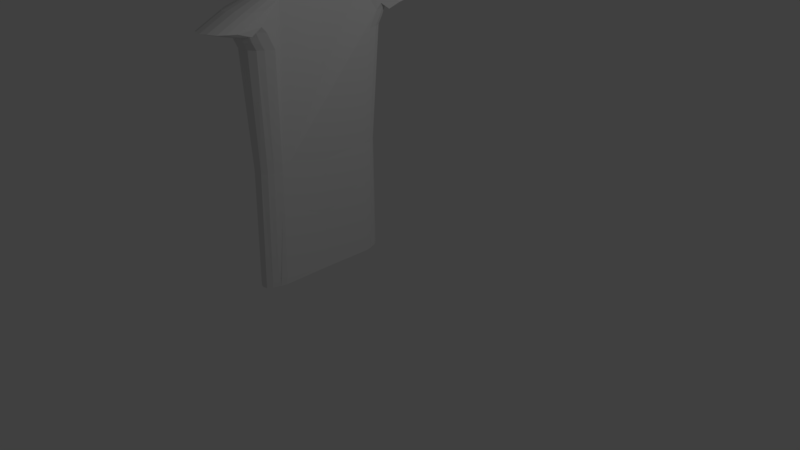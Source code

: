 # Source: torso.blend  (saved by Blender 2.79.0; exported with 4.5.12 LTS)
import bpy
from mathutils import Matrix  # noqa: F401  (used for matrix-valued properties, if any)

bpy.ops.wm.read_factory_settings(use_empty=True)
scene = bpy.context.scene
scene.name = 'Scene'

# ---- collections
col_collection_1 = bpy.data.collections.new('Collection 1'); scene.collection.children.link(col_collection_1)

# ---- world
world_world = bpy.data.worlds.new('World'); scene.world = world_world
world_world.color = (0.05088, 0.05088, 0.05088)
world_world.use_sun_shadow = False
world_world.sun_shadow_jitter_overblur = 0.0
world_world.cycles.sampling_method = 'MANUAL'

# ---- cameras
cam_camera = bpy.data.cameras.new('Camera')
cam_camera.clip_end = 100.0
cam_camera.lens = 35.0
cam_camera.sensor_width = 32.0
cam_camera.sensor_height = 18.0
cam_camera.ortho_scale = 7.314
cam_camera.dof.focus_distance = 0.0
cam_camera.dof.aperture_fstop = 128.0

# ---- lights
light_lamp = bpy.data.lights.new('Lamp', 'POINT')
light_lamp.transmission_factor = 0.0
light_lamp.cutoff_distance = 30.0
light_lamp.energy = 100.0
light_lamp.shadow_buffer_clip_start = 1.001
light_lamp.shadow_soft_size = 0.1
light_lamp.shadow_maximum_resolution = 0.006
light_lamp.use_absolute_resolution = True

# ---- meshes
me_cylinder = bpy.data.meshes.new('Cylinder')
me_cylinder.from_pydata([(-0.3955, 0.7079, -0.1275), (-0.161, 0.8384, -0.1307), (0.1215, 0.8557, -1.0), (0.3007, 0.9012, 1.0), (0.227, 0.7415, -1.0), (0.3101, 0.7242, 1.0), (0.2617, 0.6615, -1.0), (0.3347, 0.7399, 1.0), (0.2339, -0.6573, -1.0), (0.3748, -0.5726, 1.032), (0.2007, -0.7706, -1.0), (0.3271, -0.697, 1.032), (0.1532, -0.8453, -1.0), (0.2589, -0.7789, 1.032), (0.0634, -0.9067, -1.0), (0.1298, -0.8463, 1.032), (-0.04394, -0.9242, -1.0), (-0.02447, -0.8655, 1.032), (-0.1513, -0.9067, -1.0), (-0.1787, -0.8463, 1.032), (-0.2545, -0.8549, -1.0), (-0.327, -0.7894, 1.032), (-0.3496, -0.7706, -1.0), (-0.4637, -0.697, 1.032), (-0.433, -0.6573, -1.0), (-0.6852, -0.5726, 1.032), (-0.5014, -0.5192, -1.0), (-0.6819, -0.4211, 1.032), (-0.004414, 0.7047, -0.1407), (0.2942, -0.636, -0.1227), (0.1989, -0.8162, -0.1232), (-0.03416, -0.8919, -0.118), (-0.283, -0.8254, -0.1198), (-0.494, -0.636, -0.1169), (-0.494, 0.5993, -0.1254), (-0.283, 0.7886, -0.1315), (0.1614, 0.7623, -0.1412), (0.2817, 0.628, -0.1406), (0.255, -0.7447, -0.1224), (0.09272, -0.8751, -0.1196), (-0.433, 0.6316, -1.0), (-0.8019, 0.5293, 0.9839), (-0.3496, 0.7449, -1.0), (-0.5556, 0.7555, 1.0), (-0.2545, 0.8291, -1.0), (-0.3827, 0.8495, 1.0), (-0.1513, 0.881, -1.0), (-0.1951, 0.9808, 1.0), (-0.5749, -0.5037, -0.119), (-0.3955, -0.7447, -0.1172), (-0.161, -0.8751, -0.118), (-0.7648, -0.5421, 0.7093), (-0.6546, -0.6896, 0.725), (0.3992, -0.8107, 0.7314), (-0.1869, -0.9552, 0.7298), (0.3205, -0.8904, 0.7336), (-0.5174, -0.8108, 0.7338), (-0.3591, -0.9006, 0.7354), (0.4538, -0.6898, 0.7272), (-0.008164, -0.9742, 0.7328), (0.1708, -0.9557, 0.7343), (-0.006404, -1.026, 0.7904), (-0.6677, -0.7399, 0.7935), (0.328, -0.9408, 0.7859), (0.4641, -0.7392, 0.7824), (-0.7841, -0.5919, 0.7934), (-0.1888, -1.007, 0.7922), (-0.3643, -0.9516, 0.7929), (0.1757, -1.007, 0.7882), (0.4082, -0.8607, 0.7842), (-0.526, -0.8613, 0.7933), (-0.3698, -1.007, 0.8556), (-0.5351, -0.9158, 0.8573), (0.3389, -0.9969, 0.8628), (-0.1909, -1.063, 0.8627), (0.4204, -0.9158, 0.8565), (-0.6798, -0.7934, 0.8568), (-0.798, -0.6442, 0.8542), (0.1829, -1.064, 0.867), (-0.004077, -1.082, 0.8666), (0.4761, -0.7928, 0.8461), (0.4266, -0.9818, 0.8932), (0.1863, -1.128, 0.9037), (-0.3742, -1.066, 0.9045), (-0.1923, -1.123, 0.9097), (-0.8076, -0.7065, 0.8957), (0.4837, -0.8577, 0.8867), (0.3439, -1.063, 0.8982), (-0.6872, -0.8575, 0.8957), (-0.002825, -1.145, 0.9076), (-0.5412, -0.9782, 0.8998), (-0.5424, -1.311, 0.872), (-0.3747, -1.406, 0.8739), (0.4874, -1.164, 0.8701), (-0.002553, -1.474, 0.8802), (0.1876, -1.442, 0.8819), (-0.8116, -1.014, 0.877), (-0.69, -1.174, 0.8739), (0.4297, -1.289, 0.8751), (-0.1926, -1.457, 0.8807), (0.3461, -1.376, 0.8772), (0.01405, -1.474, 0.8797), (-0.3705, -1.408, 0.8738), (-0.1833, -1.458, 0.8807), (0.4327, -0.9381, 0.9787), (-0.5449, -0.9606, 0.9749), (-0.002087, -1.129, 0.9805), (-0.6935, -0.8201, 0.9781), (0.3486, -1.021, 0.9812), (0.492, -0.7851, 0.9827), (-0.816, -0.6545, 0.9825), (-0.1929, -1.126, 0.9773), (-0.376, -1.067, 0.9734), (0.1892, -1.087, 0.985), (-0.009985, -0.9684, 0.6732), (-0.01054, -0.9666, 0.655), (-0.5418, -1.119, 0.8445), (-0.1925, -1.263, 0.8539), (-0.8097, -0.8371, 0.8447), (0.4857, -0.9905, 0.8365), (0.345, -1.192, 0.8465), (0.4281, -1.107, 0.8431), (0.1597, -0.9443, 0.6135), (0.2956, -0.8752, 0.5583), (-0.6886, -0.987, 0.8438), (0.187, -1.266, 0.8506), (-0.1865, -0.9541, 0.718), (-0.00269, -1.282, 0.8527), (-0.3744, -1.207, 0.8484), (0.3328, -0.3813, 1.052), (0.2029, -0.5057, 1.052), (0.1347, -0.5876, 1.052), (0.005629, -0.655, 1.052), (-0.1486, -0.6742, 1.052), (-0.3029, -0.655, 1.052), (-0.4512, -0.5981, 1.052), (-0.5879, -0.5057, 1.052), (-0.7077, -0.3813, 1.052), (-0.806, -0.2298, 1.052), (0.3268, -0.1864, 1.061), (0.06367, -0.3108, 1.061), (0.004998, -0.3927, 1.061), (-0.106, -0.4601, 1.061), (-0.2387, -0.4793, 1.061), (-0.3714, -0.4601, 1.061), (-0.4989, -0.4032, 1.061), (-0.6165, -0.3108, 1.061), (-0.6043, -0.1864, 1.061), (-0.6254, -0.03485, 1.061), (-0.6819, -0.4211, 1.032), (-0.8019, 0.5293, 0.9839), (-0.806, -0.2298, 1.052), (-0.6254, -0.03485, 1.061), (-0.6819, -0.4211, 1.032), (-0.8019, 0.5293, 0.9839), (-0.806, -0.2298, 1.052), (-0.6254, -0.03485, 1.061), (-0.6819, -0.4211, 1.032), (-0.8019, 0.5293, 0.9839), (-0.806, -0.2298, 1.052), (-0.6254, -0.03485, 1.061), (-0.6819, -0.4211, 1.032), (-0.8019, 0.5293, 0.9839), (-0.806, -0.2298, 1.052), (-0.6254, -0.03485, 1.061), (-0.7143, 0.002027, 1.004), (-0.7888, 0.0001279, 1.05), (-0.6325, 0.002568, 1.059), (-0.7888, 0.0001279, 1.05)], [(166, 168)], [(32, 50, 126, 54, 57), (2, 36, 28, 4), (4, 28, 37, 6), (7, 9, 109, 93, 119, 86, 80, 64, 58, 29, 37), (8, 29, 38, 10), (10, 38, 30, 12), (12, 30, 39, 14), (14, 39, 31, 16), (16, 31, 50, 18), (18, 50, 32, 20), (20, 32, 49, 22), (22, 49, 33, 24), (24, 33, 48, 26), (31, 39, 122, 114, 115), (33, 49, 56, 52), (30, 38, 53, 55, 123), (37, 29, 8, 6), (28, 36, 3, 5), (27, 41, 34, 48, 51, 65, 77, 85, 118, 96, 110), (40, 34, 0, 42), (42, 0, 35, 44), (3, 47, 45, 43, 41, 27, 25, 23, 21, 19, 17, 15, 13, 11, 9, 7, 5), (44, 35, 1, 46), (35, 0, 43, 45), (2, 4, 6, 8, 10, 12, 14, 16, 18, 20, 22, 24, 26, 40, 42, 44, 46), (46, 1, 36, 2), (1, 35, 45, 47), (37, 28, 5, 7), (38, 29, 58, 53), (39, 30, 123, 122), (50, 31, 115, 126), (49, 32, 57, 56), (48, 33, 52, 51), (48, 34, 40, 26), (0, 34, 41, 43), (36, 1, 47, 3), (59, 60, 68, 61), (57, 54, 66, 67), (56, 57, 67, 70), (53, 58, 64, 69), (52, 56, 70, 62), (54, 59, 61, 66), (51, 52, 62, 65), (60, 55, 63, 68), (55, 53, 69, 63), (61, 68, 78, 79), (68, 63, 73, 78), (62, 70, 72, 76), (67, 66, 74, 71), (63, 69, 75, 73), (66, 61, 79, 74), (70, 67, 71, 72), (65, 62, 76, 77), (69, 64, 80, 75), (78, 73, 87, 82), (75, 80, 86, 81), (74, 79, 89, 84), (76, 72, 90, 88), (72, 71, 83, 90), (71, 74, 84, 83), (79, 78, 82, 89), (77, 76, 88, 85), (73, 75, 81, 87), (89, 82, 125, 127), (88, 90, 116, 124), (82, 87, 120, 125), (85, 88, 124, 118), (90, 83, 128, 116), (81, 86, 119, 121), (87, 81, 121, 120), (83, 84, 117, 128), (84, 89, 127, 117), (94, 101, 95, 113, 106), (92, 102, 99), (92, 99, 111, 112), (91, 92, 112, 105), (97, 91, 105, 107), (99, 103, 94, 106, 111), (98, 93, 109, 104), (95, 100, 108, 113), (100, 98, 104, 108), (96, 97, 107, 110), (112, 111, 19, 21), (110, 107, 25, 27), (104, 109, 9, 11), (105, 112, 21, 23), (106, 113, 15, 17), (113, 108, 13, 15), (107, 105, 23, 25), (108, 104, 11, 13), (111, 106, 17, 19), (124, 116, 91, 97), (118, 124, 97, 96), (121, 119, 93, 98), (128, 117, 99, 102, 92), (122, 123, 55, 60), (127, 125, 95, 101, 94), (125, 120, 100, 95), (116, 128, 92, 91), (120, 121, 98, 100), (117, 127, 94, 103, 99), (126, 115, 114, 59, 54), (114, 122, 60, 59), (17, 15, 132, 133), (15, 13, 131, 132), (13, 11, 130, 131), (11, 9, 129, 130), (27, 25, 137, 138), (25, 23, 136, 137), (23, 21, 135, 136), (21, 19, 134, 135), (19, 17, 133, 134), (134, 133, 143, 144), (131, 130, 140, 141), (138, 137, 147, 148), (135, 134, 144, 145), (132, 131, 141, 142), (136, 135, 145, 146), (133, 132, 142, 143), (130, 129, 139, 140), (137, 136, 146, 147), (152, 151, 155, 156), (151, 149, 153, 155), (150, 149, 153, 154), (156, 155, 159, 160), (155, 153, 157, 159), (154, 153, 157, 158), (160, 159, 163, 164), (159, 157, 161, 163), (158, 157, 161, 162), (164, 163, 166, 167), (163, 161, 165, 166)])
me_cylinder.use_remesh_preserve_volume = False
me_cylinder.use_remesh_preserve_attributes = False
me_cylinder.use_mirror_vertex_groups = False
me_cylinder.update()

# ---- objects
ob_cylinder = bpy.data.objects.new('Cylinder', me_cylinder)
ob_lamp = bpy.data.objects.new('Lamp', light_lamp)
ob_camera = bpy.data.objects.new('Camera', cam_camera)

# ---- transforms, parenting, visibility, modifiers, constraints
ob_cylinder.location = (-0.992, 0.0, 1.312)
ob_cylinder.scale = (0.5339, 1.058, 1.845)
ob_cylinder.lineart.crease_threshold = 0.0
_m = ob_cylinder.modifiers.new('Mirror', 'MIRROR')
_m.use_axis = (False, True, False)
ob_lamp.location = (4.076, 1.005, 5.904)
ob_lamp.rotation_euler = (0.6503, 0.05522, 1.866)
ob_lamp.lock_rotations_4d = False
ob_lamp.empty_display_type = 'ARROWS'
ob_lamp.color = (0.0, 0.0, 0.0, 0.0)
ob_lamp.lineart.crease_threshold = 0.0
ob_camera.location = (7.481, -6.508, 5.344)
ob_camera.rotation_euler = (1.109, 0.0, 0.8149)
ob_camera.lock_rotations_4d = False
ob_camera.empty_display_type = 'ARROWS'
ob_camera.color = (0.0, 0.0, 0.0, 0.0)
ob_camera.display_type = 'WIRE'
ob_camera.lineart.crease_threshold = 0.0

# ---- collection membership
col_collection_1.objects.link(ob_cylinder)
col_collection_1.objects.link(ob_lamp)
col_collection_1.objects.link(ob_camera)

# ---- scene / render settings (as saved in the file)
scene.camera = ob_camera
scene.frame_start = 1; scene.frame_end = 250; scene.frame_set(1)
scene.render.engine = 'BLENDER_EEVEE_NEXT'
scene.render.resolution_percentage = 50
scene.render.dither_intensity = 0.0
scene.cycles.use_denoising = False
scene.cycles.samples = 128
scene.cycles.sampling_pattern = 'TABULATED_SOBOL'
scene.cycles.use_adaptive_sampling = False
scene.cycles.use_light_tree = False
scene.cycles.blur_glossy = 0.0
scene.cycles.sample_clamp_indirect = 0.0
scene.view_settings.view_transform = 'Standard'
bpy.context.view_layer.update()
